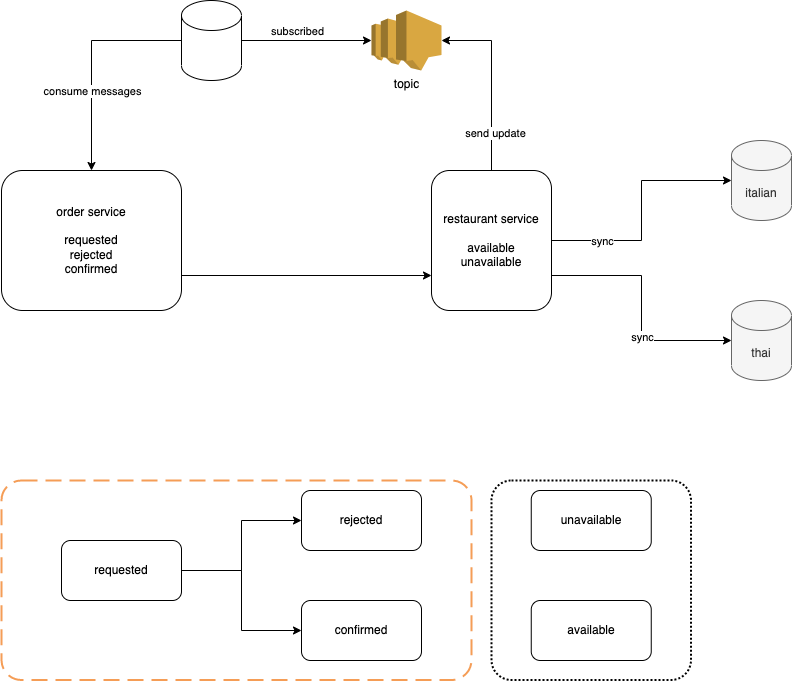

The diagram above was exported from draw.io. Its source (the exported page's mxGraphModel, read from the mxfile embedded in the PNG):
<mxGraphModel dx="1194" dy="648" grid="1" gridSize="10" guides="1" tooltips="1" connect="1" arrows="1" fold="1" page="1" pageScale="1" pageWidth="850" pageHeight="1100" math="0" shadow="0">
  <root>
    <mxCell id="0" />
    <mxCell id="1" parent="0" />
    <mxCell id="R4nGDsMAdXNGBXjBYpWr-1" value="order service&lt;br&gt;&lt;br&gt;requested&lt;br&gt;rejected&lt;br&gt;confirmed" style="rounded=1;whiteSpace=wrap;html=1;" parent="1" vertex="1">
      <mxGeometry x="130" y="180" width="180" height="140" as="geometry" />
    </mxCell>
    <mxCell id="R4nGDsMAdXNGBXjBYpWr-10" value="" style="edgeStyle=orthogonalEdgeStyle;rounded=0;orthogonalLoop=1;jettySize=auto;html=1;entryX=1;entryY=0.5;entryDx=0;entryDy=0;entryPerimeter=0;" parent="1" source="R4nGDsMAdXNGBXjBYpWr-3" target="R4nGDsMAdXNGBXjBYpWr-8" edge="1">
      <mxGeometry relative="1" as="geometry">
        <mxPoint x="620" y="60" as="targetPoint" />
      </mxGeometry>
    </mxCell>
    <mxCell id="R4nGDsMAdXNGBXjBYpWr-16" value="send update" style="edgeLabel;html=1;align=center;verticalAlign=middle;resizable=0;points=[];" parent="R4nGDsMAdXNGBXjBYpWr-10" vertex="1" connectable="0">
      <mxGeometry x="-0.5772" y="-3" relative="1" as="geometry">
        <mxPoint as="offset" />
      </mxGeometry>
    </mxCell>
    <mxCell id="R4nGDsMAdXNGBXjBYpWr-26" value="" style="edgeStyle=orthogonalEdgeStyle;rounded=0;orthogonalLoop=1;jettySize=auto;html=1;exitX=1;exitY=0.75;exitDx=0;exitDy=0;" parent="1" source="R4nGDsMAdXNGBXjBYpWr-3" target="R4nGDsMAdXNGBXjBYpWr-25" edge="1">
      <mxGeometry relative="1" as="geometry" />
    </mxCell>
    <mxCell id="R4nGDsMAdXNGBXjBYpWr-27" value="sync" style="edgeLabel;html=1;align=center;verticalAlign=middle;resizable=0;points=[];" parent="R4nGDsMAdXNGBXjBYpWr-26" vertex="1" connectable="0">
      <mxGeometry x="0.2364" relative="1" as="geometry">
        <mxPoint as="offset" />
      </mxGeometry>
    </mxCell>
    <mxCell id="R4nGDsMAdXNGBXjBYpWr-30" value="" style="edgeStyle=orthogonalEdgeStyle;rounded=0;orthogonalLoop=1;jettySize=auto;html=1;" parent="1" source="R4nGDsMAdXNGBXjBYpWr-3" target="R4nGDsMAdXNGBXjBYpWr-29" edge="1">
      <mxGeometry relative="1" as="geometry" />
    </mxCell>
    <mxCell id="R4nGDsMAdXNGBXjBYpWr-31" value="sync" style="edgeLabel;html=1;align=center;verticalAlign=middle;resizable=0;points=[];" parent="R4nGDsMAdXNGBXjBYpWr-30" vertex="1" connectable="0">
      <mxGeometry x="-0.5833" relative="1" as="geometry">
        <mxPoint as="offset" />
      </mxGeometry>
    </mxCell>
    <mxCell id="R4nGDsMAdXNGBXjBYpWr-3" value="restaurant service&lt;br&gt;&lt;br&gt;available&lt;br&gt;unavailable" style="rounded=1;whiteSpace=wrap;html=1;" parent="1" vertex="1">
      <mxGeometry x="560" y="180" width="120" height="140" as="geometry" />
    </mxCell>
    <mxCell id="R4nGDsMAdXNGBXjBYpWr-21" value="" style="edgeStyle=orthogonalEdgeStyle;rounded=0;orthogonalLoop=1;jettySize=auto;html=1;" parent="1" source="R4nGDsMAdXNGBXjBYpWr-4" target="R4nGDsMAdXNGBXjBYpWr-20" edge="1">
      <mxGeometry relative="1" as="geometry" />
    </mxCell>
    <mxCell id="R4nGDsMAdXNGBXjBYpWr-23" value="" style="edgeStyle=orthogonalEdgeStyle;rounded=0;orthogonalLoop=1;jettySize=auto;html=1;" parent="1" source="R4nGDsMAdXNGBXjBYpWr-4" target="R4nGDsMAdXNGBXjBYpWr-22" edge="1">
      <mxGeometry relative="1" as="geometry" />
    </mxCell>
    <mxCell id="R4nGDsMAdXNGBXjBYpWr-4" value="requested" style="rounded=1;whiteSpace=wrap;html=1;" parent="1" vertex="1">
      <mxGeometry x="190" y="550" width="120" height="60" as="geometry" />
    </mxCell>
    <mxCell id="R4nGDsMAdXNGBXjBYpWr-12" value="" style="edgeStyle=orthogonalEdgeStyle;rounded=0;orthogonalLoop=1;jettySize=auto;html=1;" parent="1" source="R4nGDsMAdXNGBXjBYpWr-5" target="R4nGDsMAdXNGBXjBYpWr-8" edge="1">
      <mxGeometry relative="1" as="geometry">
        <mxPoint x="420" y="50" as="targetPoint" />
      </mxGeometry>
    </mxCell>
    <mxCell id="R4nGDsMAdXNGBXjBYpWr-13" value="subscribed" style="edgeLabel;html=1;align=center;verticalAlign=middle;resizable=0;points=[];" parent="R4nGDsMAdXNGBXjBYpWr-12" vertex="1" connectable="0">
      <mxGeometry x="-0.2769" relative="1" as="geometry">
        <mxPoint x="8" y="-10" as="offset" />
      </mxGeometry>
    </mxCell>
    <mxCell id="R4nGDsMAdXNGBXjBYpWr-15" value="" style="edgeStyle=orthogonalEdgeStyle;rounded=0;orthogonalLoop=1;jettySize=auto;html=1;entryX=0.5;entryY=0;entryDx=0;entryDy=0;exitX=0;exitY=0.5;exitDx=0;exitDy=0;exitPerimeter=0;" parent="1" source="R4nGDsMAdXNGBXjBYpWr-5" target="R4nGDsMAdXNGBXjBYpWr-1" edge="1">
      <mxGeometry relative="1" as="geometry">
        <mxPoint x="230" y="50" as="targetPoint" />
        <Array as="points">
          <mxPoint x="220" y="50" />
        </Array>
      </mxGeometry>
    </mxCell>
    <mxCell id="R4nGDsMAdXNGBXjBYpWr-17" value="consume messages" style="edgeLabel;html=1;align=center;verticalAlign=middle;resizable=0;points=[];" parent="R4nGDsMAdXNGBXjBYpWr-15" vertex="1" connectable="0">
      <mxGeometry x="-0.0476" y="-2" relative="1" as="geometry">
        <mxPoint x="2" y="35" as="offset" />
      </mxGeometry>
    </mxCell>
    <mxCell id="R4nGDsMAdXNGBXjBYpWr-5" value="" style="shape=cylinder3;whiteSpace=wrap;html=1;boundedLbl=1;backgroundOutline=1;size=15;" parent="1" vertex="1">
      <mxGeometry x="310" y="10" width="60" height="80" as="geometry" />
    </mxCell>
    <mxCell id="R4nGDsMAdXNGBXjBYpWr-6" value="" style="endArrow=classic;html=1;rounded=0;exitX=1;exitY=0.75;exitDx=0;exitDy=0;entryX=0;entryY=0.75;entryDx=0;entryDy=0;" parent="1" source="R4nGDsMAdXNGBXjBYpWr-1" target="R4nGDsMAdXNGBXjBYpWr-3" edge="1">
      <mxGeometry width="50" height="50" relative="1" as="geometry">
        <mxPoint x="360" y="290" as="sourcePoint" />
        <mxPoint x="410" y="240" as="targetPoint" />
      </mxGeometry>
    </mxCell>
    <mxCell id="R4nGDsMAdXNGBXjBYpWr-8" value="topic" style="outlineConnect=0;dashed=0;verticalLabelPosition=bottom;verticalAlign=top;align=center;html=1;shape=mxgraph.aws3.sns;fillColor=#D9A741;gradientColor=none;" parent="1" vertex="1">
      <mxGeometry x="500" y="20" width="70" height="60" as="geometry" />
    </mxCell>
    <mxCell id="R4nGDsMAdXNGBXjBYpWr-20" value="confirmed" style="rounded=1;whiteSpace=wrap;html=1;" parent="1" vertex="1">
      <mxGeometry x="430" y="610" width="120" height="60" as="geometry" />
    </mxCell>
    <mxCell id="R4nGDsMAdXNGBXjBYpWr-22" value="rejected" style="whiteSpace=wrap;html=1;rounded=1;" parent="1" vertex="1">
      <mxGeometry x="430" y="500" width="120" height="60" as="geometry" />
    </mxCell>
    <mxCell id="R4nGDsMAdXNGBXjBYpWr-24" value="available" style="rounded=1;whiteSpace=wrap;html=1;" parent="1" vertex="1">
      <mxGeometry x="659.75" y="610" width="120" height="60" as="geometry" />
    </mxCell>
    <mxCell id="R4nGDsMAdXNGBXjBYpWr-25" value="thai" style="shape=cylinder3;whiteSpace=wrap;html=1;boundedLbl=1;backgroundOutline=1;size=15;fillColor=#f5f5f5;fontColor=#333333;strokeColor=#666666;" parent="1" vertex="1">
      <mxGeometry x="860" y="310" width="60" height="80" as="geometry" />
    </mxCell>
    <mxCell id="R4nGDsMAdXNGBXjBYpWr-29" value="italian" style="shape=cylinder3;whiteSpace=wrap;html=1;boundedLbl=1;backgroundOutline=1;size=15;fillColor=#f5f5f5;fontColor=#333333;strokeColor=#666666;" parent="1" vertex="1">
      <mxGeometry x="860" y="150" width="60" height="80" as="geometry" />
    </mxCell>
    <mxCell id="R4nGDsMAdXNGBXjBYpWr-32" value="unavailable" style="rounded=1;whiteSpace=wrap;html=1;" parent="1" vertex="1">
      <mxGeometry x="659.75" y="500" width="120" height="60" as="geometry" />
    </mxCell>
    <mxCell id="R4nGDsMAdXNGBXjBYpWr-33" value="" style="rounded=1;arcSize=10;dashed=1;strokeColor=#F59D56;fillColor=none;gradientColor=none;dashPattern=8 4;strokeWidth=2;" parent="1" vertex="1">
      <mxGeometry x="130" y="490" width="470" height="199.5" as="geometry" />
    </mxCell>
    <mxCell id="R4nGDsMAdXNGBXjBYpWr-34" value="" style="rounded=1;arcSize=10;dashed=1;fillColor=none;gradientColor=none;dashPattern=1 1;strokeWidth=2;" parent="1" vertex="1">
      <mxGeometry x="620" y="490" width="199.5" height="199.5" as="geometry" />
    </mxCell>
  </root>
</mxGraphModel>